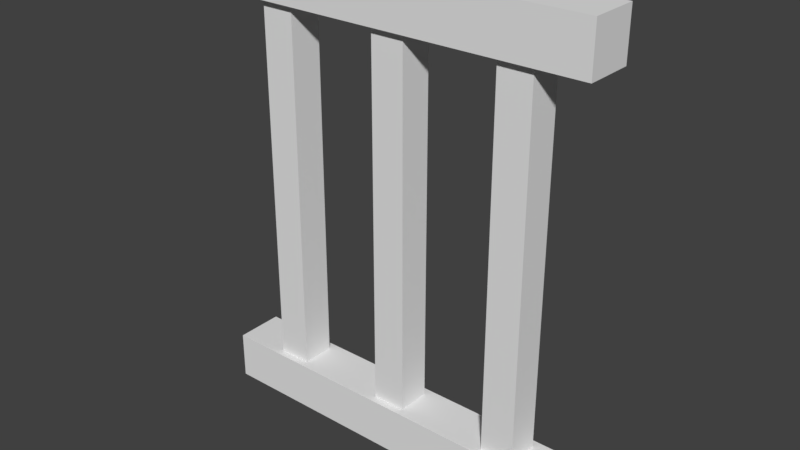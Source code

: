 # Source: Door.blend  (saved by Blender 2.77.0; exported with 4.5.12 LTS)
import bpy
from mathutils import Matrix  # noqa: F401  (used for matrix-valued properties, if any)

bpy.ops.wm.read_factory_settings(use_empty=True)
scene = bpy.context.scene
scene.name = 'Scene'

# ---- collections
col_collection_1 = bpy.data.collections.new('Collection 1'); scene.collection.children.link(col_collection_1)

# ---- world
world_world = bpy.data.worlds.new('World'); scene.world = world_world
world_world.color = (0.05088, 0.05088, 0.05088)
world_world.use_sun_shadow = False
world_world.sun_shadow_jitter_overblur = 0.0
world_world.cycles.sampling_method = 'MANUAL'

# ---- meshes
me_cube_008 = bpy.data.meshes.new('Cube.008')
me_cube_008.from_pydata([(-8.474, -1.0, -1.0), (-8.474, -1.0, 1.0), (-8.474, 1.0, -1.0), (-8.474, 1.0, 1.0), (-6.474, -1.0, -1.0), (-6.474, -1.0, 1.0), (-6.474, 1.0, -1.0), (-6.474, 1.0, 1.0), (-11.62, -1.446, -1.054), (-11.62, -1.446, -0.835), (-11.62, 1.446, -1.054), (-11.62, 1.446, -0.835), (11.62, -1.446, -1.054), (11.62, -1.446, -0.835), (11.62, 1.446, -1.054), (11.62, 1.446, -0.835), (-11.62, -1.446, 0.835), (-11.62, -1.446, 1.054), (-11.62, 1.446, 0.835), (-11.62, 1.446, 1.054), (11.62, -1.446, 0.835), (11.62, -1.446, 1.054), (11.62, 1.446, 0.835), (11.62, 1.446, 1.054), (6.474, -1.0, -1.0), (6.474, -1.0, 1.0), (6.474, 1.0, -1.0), (6.474, 1.0, 1.0), (8.474, -1.0, -1.0), (8.474, -1.0, 1.0), (8.474, 1.0, -1.0), (8.474, 1.0, 1.0), (-1.0, -1.0, -1.0), (-1.0, -1.0, 1.0), (-1.0, 1.0, -1.0), (-1.0, 1.0, 1.0), (1.0, -1.0, -1.0), (1.0, -1.0, 1.0), (1.0, 1.0, -1.0), (1.0, 1.0, 1.0)], [], [(1, 3, 2, 0), (3, 7, 6, 2), (7, 5, 4, 6), (5, 1, 0, 4), (9, 11, 10, 8), (11, 15, 14, 10), (15, 13, 12, 14), (13, 9, 8, 12), (8, 10, 14, 12), (13, 15, 11, 9), (17, 19, 18, 16), (19, 23, 22, 18), (23, 21, 20, 22), (21, 17, 16, 20), (16, 18, 22, 20), (21, 23, 19, 17), (25, 27, 26, 24), (27, 31, 30, 26), (31, 29, 28, 30), (29, 25, 24, 28), (33, 35, 34, 32), (35, 39, 38, 34), (39, 37, 36, 38), (37, 33, 32, 36)])
_uv = me_cube_008.uv_layers.new(name='UVMap')
_uv.uv.foreach_set('vector', [0.9131, 0.3433, 0.7792, 0.3433, 0.7792, 0.49, 0.9131, 0.49, 0.7592, 0.6767, 0.6254, 0.6767, 0.6254, 0.8233, 0.7592, 0.8233, 0.4515, 0.3433, 0.3177, 0.3433, 0.3177, 0.49, 0.4515, 0.49, 0.4515, 0.51, 0.3177, 0.51, 0.3177, 0.6567, 0.4515, 0.6567, 0.99, 0.3233, 0.99, 0.1767, 0.9331, 0.1767, 0.9331, 0.3233, 0.01, 0.9067, 0.6054, 0.9067, 0.6054, 0.8433, 0.01, 0.8433, 0.99, 0.1567, 0.99, 0.01, 0.9331, 0.01, 0.9331, 0.1567, 0.3177, 0.24, 0.9131, 0.24, 0.9131, 0.1767, 0.3177, 0.1767, 0.1438, 0.01, 0.01, 0.01, 0.01, 0.6567, 0.1438, 0.6567, 0.6054, 0.8233, 0.6054, 0.6767, 0.01, 0.6767, 0.01, 0.8233, 0.99, 0.6567, 0.99, 0.51, 0.9331, 0.51, 0.9331, 0.6567, 0.01, 0.99, 0.6054, 0.99, 0.6054, 0.9267, 0.01, 0.9267, 0.99, 0.49, 0.99, 0.3433, 0.9331, 0.3433, 0.9331, 0.49, 0.3177, 0.3233, 0.9131, 0.3233, 0.9131, 0.26, 0.3177, 0.26, 0.2977, 0.01, 0.1638, 0.01, 0.1638, 0.6567, 0.2977, 0.6567, 0.9131, 0.1567, 0.9131, 0.01, 0.3177, 0.01, 0.3177, 0.1567, 0.9131, 0.51, 0.7792, 0.51, 0.7792, 0.6567, 0.9131, 0.6567, 0.9131, 0.6767, 0.7792, 0.6767, 0.7792, 0.8233, 0.9131, 0.8233, 0.7592, 0.8433, 0.6254, 0.8433, 0.6254, 0.99, 0.7592, 0.99, 0.9131, 0.8433, 0.7792, 0.8433, 0.7792, 0.99, 0.9131, 0.99, 0.6054, 0.3433, 0.4715, 0.3433, 0.4715, 0.49, 0.6054, 0.49, 0.6054, 0.51, 0.4715, 0.51, 0.4715, 0.6567, 0.6054, 0.6567, 0.7592, 0.51, 0.6254, 0.51, 0.6254, 0.6567, 0.7592, 0.6567, 0.7592, 0.3433, 0.6254, 0.3433, 0.6254, 0.49, 0.7592, 0.49])
me_cube_008.use_remesh_preserve_volume = False
me_cube_008.use_remesh_preserve_attributes = False
me_cube_008.use_mirror_vertex_groups = False
me_cube_008.update()

# ---- objects
ob_cube_004 = bpy.data.objects.new('Cube.004', me_cube_008)

# ---- transforms, parenting, visibility, modifiers, constraints
ob_cube_004.location = (0.0, 0.0, 2.5)
ob_cube_004.scale = (0.2007, 0.2007, 2.647)
ob_cube_004.lineart.crease_threshold = 0.0

# ---- collection membership
col_collection_1.objects.link(ob_cube_004)

# ---- scene / render settings (as saved in the file)
scene.frame_start = 1; scene.frame_end = 250; scene.frame_set(0)
scene.render.engine = 'BLENDER_EEVEE_NEXT'
scene.render.resolution_percentage = 50
scene.render.dither_intensity = 0.0
scene.render.bake_margin = 0
scene.cycles.use_denoising = False
scene.cycles.samples = 128
scene.cycles.sampling_pattern = 'TABULATED_SOBOL'
scene.cycles.light_sampling_threshold = 0.0
scene.cycles.use_adaptive_sampling = False
scene.cycles.use_light_tree = False
scene.cycles.blur_glossy = 0.0
scene.cycles.sample_clamp_indirect = 0.0
scene.view_settings.view_transform = 'Standard'
bpy.context.view_layer.update()

# ---- added for rendering (the .blend has no active camera and no usable light): camera, sun
cam_auto = bpy.data.cameras.new('AutoCamera')
cam_auto.lens = 50.0
cam_auto.sensor_width = 36.0
cam_auto.clip_end = 1000.0
ob_auto_camera = bpy.data.objects.new('AutoCamera', cam_auto)
scene.collection.objects.link(ob_auto_camera)
ob_auto_camera.location = (6.74937, -8.09925, 7.8995)
ob_auto_camera.rotation_euler = (1.09748, -7.21219e-08, 0.694738)
scene.camera = ob_auto_camera
light_auto_sun = bpy.data.lights.new('AutoSun', 'SUN')
light_auto_sun.energy = 3.0
light_auto_sun.angle = 0.0523599
ob_auto_sun = bpy.data.objects.new('AutoSun', light_auto_sun)
scene.collection.objects.link(ob_auto_sun)
ob_auto_sun.rotation_euler = (0.872665, 0.174533, 0.523599)
bpy.context.view_layer.update()
